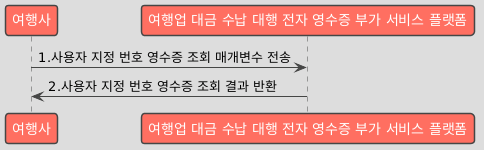

The diagram above was rendered by PlantUML. Its source (embedded in the PNG):
@startuml
!theme toy

participant "여행사" as Business
participant "여행업 대금 수납 대행 전자 영수증 부가 서비스 플랫폼" as Platform

Business -> Platform : 1.사용자 지정 번호 영수증 조회 매개변수 전송
Platform -> Business : 2.사용자 지정 번호 영수증 조회 결과 반환
@enduml